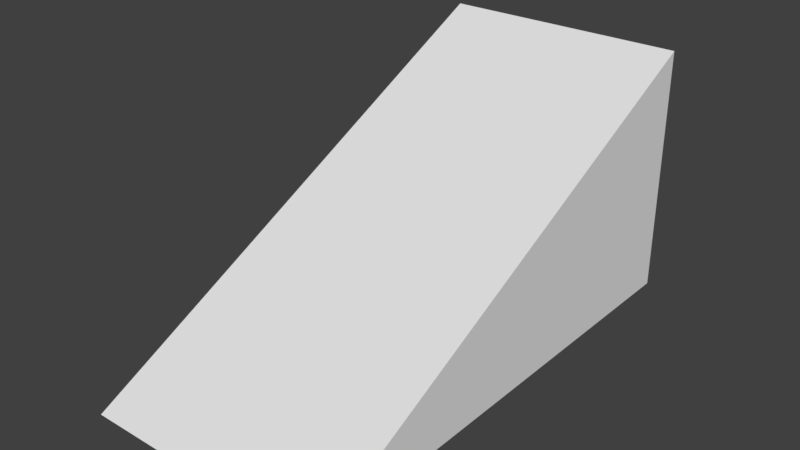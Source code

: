# Source: SimpleRamp.blend  (saved by Blender 2.79.0; exported with 4.5.12 LTS)
import bpy
from mathutils import Matrix  # noqa: F401  (used for matrix-valued properties, if any)

bpy.ops.wm.read_factory_settings(use_empty=True)
scene = bpy.context.scene
scene.name = 'Scene'

# ---- collections
col_collection_1 = bpy.data.collections.new('Collection 1'); scene.collection.children.link(col_collection_1)

# ---- materials (node trees are filled in below, after node groups)
mat_material = bpy.data.materials.new('Material')
mat_material.alpha_threshold = 0.0
mat_material.use_transparent_shadow = False
mat_material.roughness = 0.5
mat_material.line_color = (0.0, 0.0, 0.0, 1.0)

# ---- material node trees

# ---- world
world_world = bpy.data.worlds.new('World'); scene.world = world_world
world_world.color = (0.05088, 0.05088, 0.05088)
world_world.use_sun_shadow = False
world_world.sun_shadow_jitter_overblur = 0.0
world_world.cycles.sampling_method = 'MANUAL'

# ---- meshes
me_cube = bpy.data.meshes.new('Cube')
me_cube.from_pydata([(1.0, 1.0, -1.0), (1.0, -1.0, -1.0), (-1.0, -1.0, -1.0), (-1.0, 1.0, -1.0), (1.0, 1.0, 1.0), (-1.0, 1.0, 1.0)], [], [(0, 1, 2, 3), (4, 5, 2, 1), (0, 4, 1), (2, 5, 3), (4, 0, 3, 5)])
me_cube.materials.append(mat_material)
me_cube.use_remesh_preserve_volume = False
me_cube.use_remesh_preserve_attributes = False
me_cube.use_mirror_vertex_groups = False
me_cube.update()

# ---- objects
ob_cube = bpy.data.objects.new('Cube', me_cube)

# ---- transforms, parenting, visibility, modifiers, constraints
ob_cube.location = (1.0, 0.0, 0.0)
ob_cube.scale = (0.5, 1.0, 0.5)
ob_cube.lock_rotations_4d = False
ob_cube.empty_display_type = 'ARROWS'
ob_cube.lineart.crease_threshold = 0.0

# ---- collection membership
col_collection_1.objects.link(ob_cube)

# ---- scene / render settings (as saved in the file)
scene.frame_start = 1; scene.frame_end = 250; scene.frame_set(1)
scene.render.engine = 'BLENDER_EEVEE_NEXT'
scene.render.resolution_percentage = 50
scene.render.dither_intensity = 0.0
scene.cycles.use_denoising = False
scene.cycles.samples = 128
scene.cycles.sampling_pattern = 'TABULATED_SOBOL'
scene.cycles.use_adaptive_sampling = False
scene.cycles.use_light_tree = False
scene.cycles.blur_glossy = 0.0
scene.cycles.sample_clamp_indirect = 0.0
scene.view_settings.view_transform = 'Standard'
bpy.context.view_layer.update()

# ---- added for rendering (the .blend has no active camera and no usable light): camera, sun
cam_auto = bpy.data.cameras.new('AutoCamera')
cam_auto.lens = 50.0
cam_auto.sensor_width = 36.0
cam_auto.clip_end = 1000.0
ob_auto_camera = bpy.data.objects.new('AutoCamera', cam_auto)
scene.collection.objects.link(ob_auto_camera)
ob_auto_camera.location = (3.26633, -2.71959, 1.81306)
ob_auto_camera.rotation_euler = (1.09748, -7.21219e-08, 0.694738)
scene.camera = ob_auto_camera
light_auto_sun = bpy.data.lights.new('AutoSun', 'SUN')
light_auto_sun.energy = 3.0
light_auto_sun.angle = 0.0523599
ob_auto_sun = bpy.data.objects.new('AutoSun', light_auto_sun)
scene.collection.objects.link(ob_auto_sun)
ob_auto_sun.rotation_euler = (0.872665, 0.174533, 0.523599)
bpy.context.view_layer.update()
